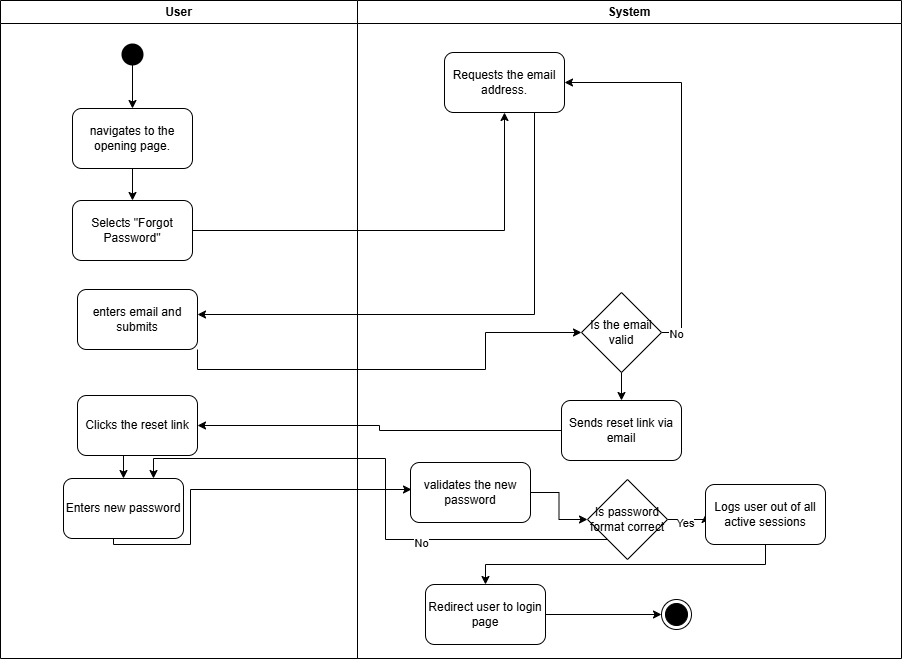

The diagram above was exported from draw.io. Its source (the exported page's mxGraphModel, read from the mxfile embedded in the PNG):
<mxGraphModel dx="1426" dy="747" grid="0" gridSize="10" guides="1" tooltips="1" connect="1" arrows="1" fold="1" page="1" pageScale="1" pageWidth="1169" pageHeight="826" math="0" shadow="0">
  <root>
    <mxCell id="0" />
    <mxCell id="1" parent="0" />
    <mxCell id="CnhMNXb0z1Ctimr2AvSr-1" value="User" style="swimlane;whiteSpace=wrap" parent="1" vertex="1">
      <mxGeometry x="163" y="128" width="357" height="658" as="geometry" />
    </mxCell>
    <mxCell id="CnhMNXb0z1Ctimr2AvSr-2" value="" style="ellipse;shape=startState;fillColor=#000000;strokeColor=none;" parent="CnhMNXb0z1Ctimr2AvSr-1" vertex="1">
      <mxGeometry x="117" y="39" width="30" height="30" as="geometry" />
    </mxCell>
    <mxCell id="CnhMNXb0z1Ctimr2AvSr-4" value="navigates to the opening page." style="rounded=1;whiteSpace=wrap;html=1;" parent="CnhMNXb0z1Ctimr2AvSr-1" vertex="1">
      <mxGeometry x="72" y="108" width="120" height="60" as="geometry" />
    </mxCell>
    <mxCell id="CnhMNXb0z1Ctimr2AvSr-5" value="" style="endArrow=classic;html=1;rounded=0;entryX=0.5;entryY=0;entryDx=0;entryDy=0;" parent="CnhMNXb0z1Ctimr2AvSr-1" target="CnhMNXb0z1Ctimr2AvSr-4" edge="1">
      <mxGeometry width="50" height="50" relative="1" as="geometry">
        <mxPoint x="132" y="54" as="sourcePoint" />
        <mxPoint x="184" y="16" as="targetPoint" />
      </mxGeometry>
    </mxCell>
    <mxCell id="QUmJKJDUgkjuEgw6ow2i-2" value="Selects &quot;Forgot Password&quot;" style="rounded=1;whiteSpace=wrap;html=1;" parent="CnhMNXb0z1Ctimr2AvSr-1" vertex="1">
      <mxGeometry x="72" y="200" width="120" height="60" as="geometry" />
    </mxCell>
    <mxCell id="QUmJKJDUgkjuEgw6ow2i-1" style="edgeStyle=orthogonalEdgeStyle;rounded=0;orthogonalLoop=1;jettySize=auto;html=1;exitX=0.5;exitY=1;exitDx=0;exitDy=0;" parent="CnhMNXb0z1Ctimr2AvSr-1" source="CnhMNXb0z1Ctimr2AvSr-4" target="QUmJKJDUgkjuEgw6ow2i-2" edge="1">
      <mxGeometry relative="1" as="geometry">
        <mxPoint x="132" y="213" as="targetPoint" />
      </mxGeometry>
    </mxCell>
    <mxCell id="QUmJKJDUgkjuEgw6ow2i-6" value="enters email and submits" style="rounded=1;whiteSpace=wrap;html=1;" parent="CnhMNXb0z1Ctimr2AvSr-1" vertex="1">
      <mxGeometry x="77" y="289" width="120" height="60" as="geometry" />
    </mxCell>
    <mxCell id="QUmJKJDUgkjuEgw6ow2i-20" style="edgeStyle=orthogonalEdgeStyle;rounded=0;orthogonalLoop=1;jettySize=auto;html=1;exitX=0.5;exitY=1;exitDx=0;exitDy=0;entryX=0.5;entryY=0;entryDx=0;entryDy=0;" parent="CnhMNXb0z1Ctimr2AvSr-1" source="QUmJKJDUgkjuEgw6ow2i-14" target="QUmJKJDUgkjuEgw6ow2i-19" edge="1">
      <mxGeometry relative="1" as="geometry" />
    </mxCell>
    <mxCell id="QUmJKJDUgkjuEgw6ow2i-14" value="Clicks the reset link" style="rounded=1;whiteSpace=wrap;html=1;" parent="CnhMNXb0z1Ctimr2AvSr-1" vertex="1">
      <mxGeometry x="77" y="395" width="120" height="60" as="geometry" />
    </mxCell>
    <mxCell id="QUmJKJDUgkjuEgw6ow2i-19" value="Enters new password" style="rounded=1;whiteSpace=wrap;html=1;" parent="CnhMNXb0z1Ctimr2AvSr-1" vertex="1">
      <mxGeometry x="63" y="478" width="120" height="60" as="geometry" />
    </mxCell>
    <mxCell id="QUmJKJDUgkjuEgw6ow2i-15" style="edgeStyle=orthogonalEdgeStyle;rounded=0;orthogonalLoop=1;jettySize=auto;html=1;exitX=0.5;exitY=1;exitDx=0;exitDy=0;" parent="CnhMNXb0z1Ctimr2AvSr-1" source="QUmJKJDUgkjuEgw6ow2i-19" edge="1">
      <mxGeometry relative="1" as="geometry">
        <mxPoint x="411" y="489" as="targetPoint" />
        <mxPoint x="114" y="527" as="sourcePoint" />
        <Array as="points">
          <mxPoint x="113" y="544" />
          <mxPoint x="190" y="544" />
          <mxPoint x="190" y="489" />
        </Array>
      </mxGeometry>
    </mxCell>
    <mxCell id="CnhMNXb0z1Ctimr2AvSr-11" value="System" style="swimlane;whiteSpace=wrap" parent="1" vertex="1">
      <mxGeometry x="520" y="128" width="544" height="658" as="geometry" />
    </mxCell>
    <mxCell id="QUmJKJDUgkjuEgw6ow2i-4" value="Requests the email address." style="rounded=1;whiteSpace=wrap;html=1;" parent="CnhMNXb0z1Ctimr2AvSr-11" vertex="1">
      <mxGeometry x="87" y="52" width="120" height="60" as="geometry" />
    </mxCell>
    <mxCell id="QUmJKJDUgkjuEgw6ow2i-9" style="edgeStyle=orthogonalEdgeStyle;rounded=0;orthogonalLoop=1;jettySize=auto;html=1;exitX=1;exitY=0.5;exitDx=0;exitDy=0;entryX=1;entryY=0.5;entryDx=0;entryDy=0;" parent="CnhMNXb0z1Ctimr2AvSr-11" source="QUmJKJDUgkjuEgw6ow2i-8" target="QUmJKJDUgkjuEgw6ow2i-4" edge="1">
      <mxGeometry relative="1" as="geometry" />
    </mxCell>
    <mxCell id="QUmJKJDUgkjuEgw6ow2i-10" value="No" style="edgeLabel;html=1;align=center;verticalAlign=middle;resizable=0;points=[];" parent="QUmJKJDUgkjuEgw6ow2i-9" vertex="1" connectable="0">
      <mxGeometry x="-0.9251" y="-1" relative="1" as="geometry">
        <mxPoint as="offset" />
      </mxGeometry>
    </mxCell>
    <mxCell id="QUmJKJDUgkjuEgw6ow2i-8" value="Is the email valid" style="rhombus;whiteSpace=wrap;html=1;" parent="CnhMNXb0z1Ctimr2AvSr-11" vertex="1">
      <mxGeometry x="224" y="292" width="80" height="80" as="geometry" />
    </mxCell>
    <mxCell id="QUmJKJDUgkjuEgw6ow2i-12" value="Sends reset link via email" style="rounded=1;whiteSpace=wrap;html=1;" parent="CnhMNXb0z1Ctimr2AvSr-11" vertex="1">
      <mxGeometry x="204" y="400" width="120" height="60" as="geometry" />
    </mxCell>
    <mxCell id="QUmJKJDUgkjuEgw6ow2i-11" style="edgeStyle=orthogonalEdgeStyle;rounded=0;orthogonalLoop=1;jettySize=auto;html=1;exitX=0.5;exitY=1;exitDx=0;exitDy=0;" parent="CnhMNXb0z1Ctimr2AvSr-11" source="QUmJKJDUgkjuEgw6ow2i-8" target="QUmJKJDUgkjuEgw6ow2i-12" edge="1">
      <mxGeometry relative="1" as="geometry">
        <mxPoint x="214" y="452" as="targetPoint" />
      </mxGeometry>
    </mxCell>
    <mxCell id="QUmJKJDUgkjuEgw6ow2i-16" value="validates the new password" style="rounded=1;whiteSpace=wrap;html=1;" parent="CnhMNXb0z1Ctimr2AvSr-11" vertex="1">
      <mxGeometry x="53" y="462" width="120" height="60" as="geometry" />
    </mxCell>
    <mxCell id="QUmJKJDUgkjuEgw6ow2i-26" style="edgeStyle=orthogonalEdgeStyle;rounded=0;orthogonalLoop=1;jettySize=auto;html=1;exitX=1;exitY=0.5;exitDx=0;exitDy=0;entryX=0;entryY=0.5;entryDx=0;entryDy=0;" parent="CnhMNXb0z1Ctimr2AvSr-11" source="QUmJKJDUgkjuEgw6ow2i-18" target="QUmJKJDUgkjuEgw6ow2i-25" edge="1">
      <mxGeometry relative="1" as="geometry" />
    </mxCell>
    <mxCell id="QUmJKJDUgkjuEgw6ow2i-27" value="Yes" style="edgeLabel;html=1;align=center;verticalAlign=middle;resizable=0;points=[];" parent="QUmJKJDUgkjuEgw6ow2i-26" vertex="1" connectable="0">
      <mxGeometry x="-0.2093" y="-3" relative="1" as="geometry">
        <mxPoint as="offset" />
      </mxGeometry>
    </mxCell>
    <mxCell id="QUmJKJDUgkjuEgw6ow2i-18" value="Is password format correct" style="rhombus;whiteSpace=wrap;html=1;" parent="CnhMNXb0z1Ctimr2AvSr-11" vertex="1">
      <mxGeometry x="230" y="479" width="80" height="80" as="geometry" />
    </mxCell>
    <mxCell id="QUmJKJDUgkjuEgw6ow2i-17" style="edgeStyle=orthogonalEdgeStyle;rounded=0;orthogonalLoop=1;jettySize=auto;html=1;exitX=1;exitY=0.5;exitDx=0;exitDy=0;" parent="CnhMNXb0z1Ctimr2AvSr-11" source="QUmJKJDUgkjuEgw6ow2i-16" target="QUmJKJDUgkjuEgw6ow2i-18" edge="1">
      <mxGeometry relative="1" as="geometry">
        <mxPoint x="224" y="500" as="targetPoint" />
      </mxGeometry>
    </mxCell>
    <mxCell id="QUmJKJDUgkjuEgw6ow2i-25" value="Logs user out of all active sessions" style="rounded=1;whiteSpace=wrap;html=1;" parent="CnhMNXb0z1Ctimr2AvSr-11" vertex="1">
      <mxGeometry x="348" y="484" width="120" height="60" as="geometry" />
    </mxCell>
    <mxCell id="QUmJKJDUgkjuEgw6ow2i-31" style="edgeStyle=orthogonalEdgeStyle;rounded=0;orthogonalLoop=1;jettySize=auto;html=1;exitX=1;exitY=0.5;exitDx=0;exitDy=0;" parent="CnhMNXb0z1Ctimr2AvSr-11" source="QUmJKJDUgkjuEgw6ow2i-29" target="QUmJKJDUgkjuEgw6ow2i-30" edge="1">
      <mxGeometry relative="1" as="geometry" />
    </mxCell>
    <mxCell id="QUmJKJDUgkjuEgw6ow2i-29" value="Redirect user to login page" style="rounded=1;whiteSpace=wrap;html=1;" parent="CnhMNXb0z1Ctimr2AvSr-11" vertex="1">
      <mxGeometry x="68" y="584" width="120" height="60" as="geometry" />
    </mxCell>
    <mxCell id="QUmJKJDUgkjuEgw6ow2i-28" style="edgeStyle=orthogonalEdgeStyle;rounded=0;orthogonalLoop=1;jettySize=auto;html=1;exitX=0.5;exitY=1;exitDx=0;exitDy=0;" parent="CnhMNXb0z1Ctimr2AvSr-11" source="QUmJKJDUgkjuEgw6ow2i-25" target="QUmJKJDUgkjuEgw6ow2i-29" edge="1">
      <mxGeometry relative="1" as="geometry">
        <mxPoint x="124" y="601" as="targetPoint" />
      </mxGeometry>
    </mxCell>
    <mxCell id="QUmJKJDUgkjuEgw6ow2i-30" value="" style="ellipse;html=1;shape=endState;fillColor=strokeColor;" parent="CnhMNXb0z1Ctimr2AvSr-11" vertex="1">
      <mxGeometry x="304" y="599" width="30" height="30" as="geometry" />
    </mxCell>
    <mxCell id="QUmJKJDUgkjuEgw6ow2i-3" style="edgeStyle=orthogonalEdgeStyle;rounded=0;orthogonalLoop=1;jettySize=auto;html=1;exitX=1;exitY=0.5;exitDx=0;exitDy=0;" parent="1" source="QUmJKJDUgkjuEgw6ow2i-2" target="QUmJKJDUgkjuEgw6ow2i-4" edge="1">
      <mxGeometry relative="1" as="geometry">
        <mxPoint x="573" y="209" as="targetPoint" />
      </mxGeometry>
    </mxCell>
    <mxCell id="QUmJKJDUgkjuEgw6ow2i-5" style="edgeStyle=orthogonalEdgeStyle;rounded=0;orthogonalLoop=1;jettySize=auto;html=1;exitX=0.75;exitY=1;exitDx=0;exitDy=0;" parent="1" source="QUmJKJDUgkjuEgw6ow2i-4" target="QUmJKJDUgkjuEgw6ow2i-6" edge="1">
      <mxGeometry relative="1" as="geometry">
        <mxPoint x="339" y="446" as="targetPoint" />
        <mxPoint x="791" y="226" as="sourcePoint" />
        <Array as="points">
          <mxPoint x="697" y="442" />
          <mxPoint x="339" y="442" />
        </Array>
      </mxGeometry>
    </mxCell>
    <mxCell id="QUmJKJDUgkjuEgw6ow2i-7" style="edgeStyle=orthogonalEdgeStyle;rounded=0;orthogonalLoop=1;jettySize=auto;html=1;exitX=1;exitY=1;exitDx=0;exitDy=0;" parent="1" source="QUmJKJDUgkjuEgw6ow2i-6" target="QUmJKJDUgkjuEgw6ow2i-8" edge="1">
      <mxGeometry relative="1" as="geometry">
        <mxPoint x="673" y="493" as="targetPoint" />
        <Array as="points">
          <mxPoint x="360" y="497" />
          <mxPoint x="648" y="497" />
        </Array>
      </mxGeometry>
    </mxCell>
    <mxCell id="QUmJKJDUgkjuEgw6ow2i-13" style="edgeStyle=orthogonalEdgeStyle;rounded=0;orthogonalLoop=1;jettySize=auto;html=1;exitX=0;exitY=0.5;exitDx=0;exitDy=0;" parent="1" source="QUmJKJDUgkjuEgw6ow2i-12" target="QUmJKJDUgkjuEgw6ow2i-14" edge="1">
      <mxGeometry relative="1" as="geometry">
        <mxPoint x="333" y="572" as="targetPoint" />
      </mxGeometry>
    </mxCell>
    <mxCell id="QUmJKJDUgkjuEgw6ow2i-21" style="edgeStyle=orthogonalEdgeStyle;rounded=0;orthogonalLoop=1;jettySize=auto;html=1;exitX=0;exitY=1;exitDx=0;exitDy=0;entryX=0.75;entryY=0;entryDx=0;entryDy=0;" parent="1" source="QUmJKJDUgkjuEgw6ow2i-18" target="QUmJKJDUgkjuEgw6ow2i-19" edge="1">
      <mxGeometry relative="1" as="geometry" />
    </mxCell>
    <mxCell id="QUmJKJDUgkjuEgw6ow2i-22" value="No" style="edgeLabel;html=1;align=center;verticalAlign=middle;resizable=0;points=[];" parent="QUmJKJDUgkjuEgw6ow2i-21" vertex="1" connectable="0">
      <mxGeometry x="-0.3261" y="3" relative="1" as="geometry">
        <mxPoint as="offset" />
      </mxGeometry>
    </mxCell>
  </root>
</mxGraphModel>